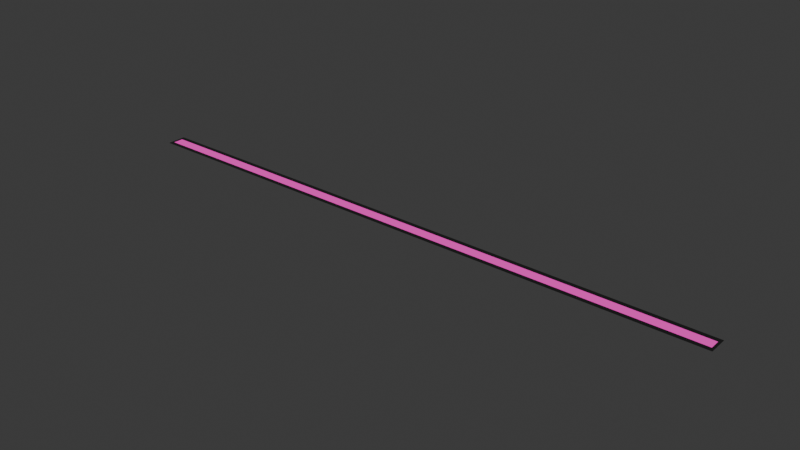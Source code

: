 # Source: progress_meter.blend  (saved by Blender 5.2.44; exported with 4.5.12 LTS)
import bpy
from mathutils import Matrix  # noqa: F401  (used for matrix-valued properties, if any)

bpy.ops.wm.read_factory_settings(use_empty=True)
scene = bpy.context.scene
scene.name = 'Scene'

# ---- collections
col_collection = bpy.data.collections.new('Collection'); scene.collection.children.link(col_collection)

# ---- materials (node trees are filled in below, after node groups)
mat_material_001 = bpy.data.materials.new('Material.001')
mat_material = bpy.data.materials.new('Material')

# ---- material node trees
mat_material_001.use_nodes = True; mat_material_001.node_tree.nodes.clear()
_N = mat_material_001.node_tree.nodes; _L = mat_material_001.node_tree.links
n0 = _N.new('ShaderNodeBsdfPrincipled'); n0.name = 'Principled BSDF'; n0.location = (-200, 100)
n0.inputs[0].default_value = (0.0, 0.0, 0.0, 1.0)
n0.inputs[10].default_value = 0.005
n0.inputs[27].default_value = (0.4678, 0.02217, 0.2747, 1.0)
n0.inputs[28].default_value = 1.8
n1 = _N.new('ShaderNodeOutputMaterial'); n1.name = 'Material Output'; n1.location = (200, 100)
_L.new(n0.outputs[0], n1.inputs[0])
n1.is_active_output = True
mat_material.use_nodes = True; mat_material.node_tree.nodes.clear()
_N = mat_material.node_tree.nodes; _L = mat_material.node_tree.links
n0 = _N.new('ShaderNodeBsdfPrincipled'); n0.name = 'Principled BSDF'; n0.location = (-200, 100)
n0.inputs[0].default_value = (0.0, 0.0, 0.0, 1.0)
n0.inputs[2].default_value = 1.0
n0.inputs[10].default_value = 0.005
n0.inputs[27].default_value = (0.0, 0.0, 0.0, 1.0)
n1 = _N.new('ShaderNodeOutputMaterial'); n1.name = 'Material Output'; n1.location = (200, 100)
_L.new(n0.outputs[0], n1.inputs[0])
n1.is_active_output = True

# ---- world
world_world = bpy.data.worlds.new('World'); scene.world = world_world
world_world.use_nodes = True; world_world.node_tree.nodes.clear()
_N = world_world.node_tree.nodes; _L = world_world.node_tree.links
n0 = _N.new('ShaderNodeOutputWorld'); n0.name = 'World Output'; n0.location = (300, 300)
n1 = _N.new('ShaderNodeBackground'); n1.name = 'Background'; n1.location = (10, 300)
n1.inputs[0].default_value = (0.05088, 0.05088, 0.05088, 1.0)
_L.new(n1.outputs[0], n0.inputs[0])
n0.is_active_output = True
world_world.color = (0.05088, 0.05088, 0.05088)
world_world.sun_shadow_jitter_overblur = 0.0

# ---- meshes
me_plane = bpy.data.meshes.new('Plane')
me_plane.from_pydata([(0.0, -0.02267, 0.0), (1.421, -0.02267, 0.0), (0.0, 0.02267, 0.0), (1.421, 0.02267, 0.0), (0.006731, 0.01206, 0.0), (0.006731, -0.01206, 0.0), (1.415, -0.01206, 0.0), (1.415, 0.01206, 0.0)], [], [(5, 6, 7, 4), (5, 4, 2, 0), (6, 5, 0, 1), (7, 6, 1, 3), (4, 7, 3, 2)])
me_plane.polygons.foreach_set('material_index', [0, 1, 1, 1, 1])
_uv = me_plane.uv_layers.new(name='UVMap')
_uv.uv.foreach_set('vector', [0.002839, 0.08899, 0.9972, 0.08899, 0.9972, 0.911, 0.002839, 0.911, 0.002839, 0.08899, 0.002839, 0.911, 0.0, 1.0, 0.0, 0.0, 0.9972, 0.08899, 0.002839, 0.08899, 0.0, 0.0, 1.0, 0.0, 0.9972, 0.911, 0.9972, 0.08899, 1.0, 0.0, 1.0, 1.0, 0.002839, 0.911, 0.9972, 0.911, 1.0, 1.0, 0.0, 1.0])
me_plane.materials.append(mat_material_001)
me_plane.materials.append(mat_material)
me_plane.update()
arm_armature = bpy.data.armatures.new('Armature')  # bones are not reproduced

# ---- objects
ob_plane = bpy.data.objects.new('Plane', me_plane)
ob_armature = bpy.data.objects.new('Armature', arm_armature)

# ---- transforms, parenting, visibility, modifiers, constraints
ob_plane.location = (0.0, 0.0, 0.0)
ob_armature.parent = ob_plane
ob_armature.matrix_parent_inverse = Matrix(((1.0, -0.0, 0.0, -1.421), (-0.0, 1.0, -0.0, -0.02267), (0.0, -0.0, 1.0, -0.0), (-0.0, 0.0, -0.0, 1.0)))
ob_armature.location = (1.421, 0.0, 0.0)

# ---- collection membership
col_collection.objects.link(ob_plane)
col_collection.objects.link(ob_armature)

# ---- scene / render settings (as saved in the file)
scene.frame_start = 1; scene.frame_end = 250; scene.frame_set(13)
scene.render.engine = 'BLENDER_EEVEE_NEXT'
scene.render.bake_bias = 0.0
scene.render.bake_samples = 0
scene.eevee.fast_gi_thickness_far = 0.0
bpy.context.view_layer.update()

# ---- added for rendering (the .blend has no active camera and no usable light): camera, sun
cam_auto = bpy.data.cameras.new('AutoCamera')
cam_auto.lens = 50.0
cam_auto.sensor_width = 36.0
cam_auto.clip_end = 1000.0
ob_auto_camera = bpy.data.objects.new('AutoCamera', cam_auto)
scene.collection.objects.link(ob_auto_camera)
ob_auto_camera.location = (2.02658, -1.57902, 1.05268)
ob_auto_camera.rotation_euler = (1.09748, -7.21219e-08, 0.694738)
scene.camera = ob_auto_camera
light_auto_sun = bpy.data.lights.new('AutoSun', 'SUN')
light_auto_sun.energy = 3.0
light_auto_sun.angle = 0.0523599
ob_auto_sun = bpy.data.objects.new('AutoSun', light_auto_sun)
scene.collection.objects.link(ob_auto_sun)
ob_auto_sun.rotation_euler = (0.872665, 0.174533, 0.523599)
bpy.context.view_layer.update()
